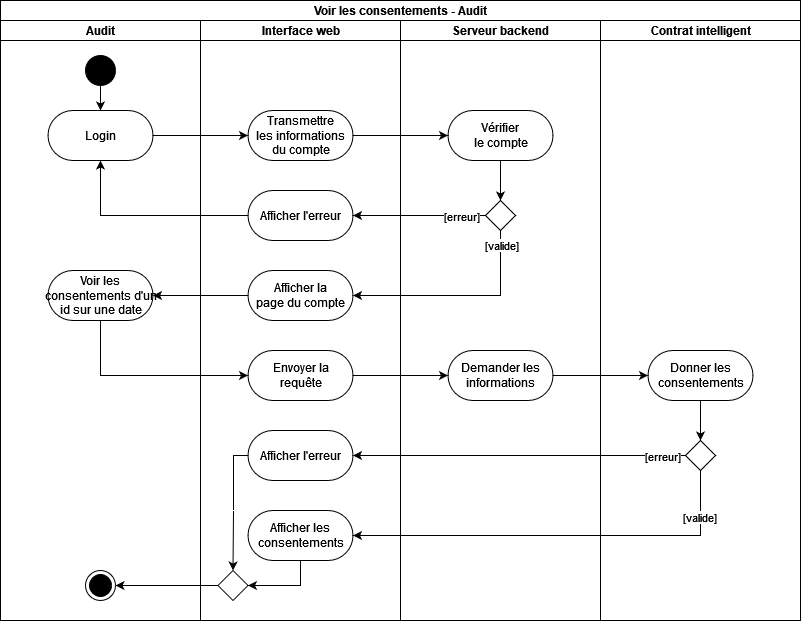

The diagram above was exported from draw.io. Its source (the exported page's mxGraphModel, read from the mxfile embedded in the PNG):
<mxGraphModel dx="205" dy="-56" grid="1" gridSize="10" guides="1" tooltips="1" connect="1" arrows="1" fold="1" page="1" pageScale="1" pageWidth="827" pageHeight="1169" math="0" shadow="0">
  <root>
    <mxCell id="0" />
    <mxCell id="1" parent="0" />
    <mxCell id="2dwwMPBNpz7O7Alznm1B-199" value="Voir les consentements - Audit" style="swimlane;html=1;childLayout=stackLayout;resizeParent=1;resizeParentMax=0;horizontal=1;startSize=20;horizontalStack=1;" parent="1" vertex="1">
      <mxGeometry x="841" y="1200" width="800" height="620" as="geometry" />
    </mxCell>
    <mxCell id="2dwwMPBNpz7O7Alznm1B-200" value="Audit" style="swimlane;html=1;startSize=20;horizontal=1;" parent="2dwwMPBNpz7O7Alznm1B-199" vertex="1">
      <mxGeometry y="20" width="200" height="600" as="geometry" />
    </mxCell>
    <mxCell id="2dwwMPBNpz7O7Alznm1B-201" style="edgeStyle=orthogonalEdgeStyle;rounded=0;orthogonalLoop=1;jettySize=auto;html=1;" parent="2dwwMPBNpz7O7Alznm1B-200" source="2dwwMPBNpz7O7Alznm1B-202" target="2dwwMPBNpz7O7Alznm1B-203" edge="1">
      <mxGeometry relative="1" as="geometry" />
    </mxCell>
    <mxCell id="2dwwMPBNpz7O7Alznm1B-202" value="" style="ellipse;fillColor=strokeColor;" parent="2dwwMPBNpz7O7Alznm1B-200" vertex="1">
      <mxGeometry x="85" y="35" width="30" height="30" as="geometry" />
    </mxCell>
    <mxCell id="2dwwMPBNpz7O7Alznm1B-203" value="Login" style="html=1;dashed=0;whitespace=wrap;shape=mxgraph.dfd.start" parent="2dwwMPBNpz7O7Alznm1B-200" vertex="1">
      <mxGeometry x="47.5" y="90" width="105" height="50" as="geometry" />
    </mxCell>
    <mxCell id="2dwwMPBNpz7O7Alznm1B-204" value="" style="ellipse;html=1;shape=endState;fillColor=strokeColor;" parent="2dwwMPBNpz7O7Alznm1B-200" vertex="1">
      <mxGeometry x="85" y="550" width="30" height="30" as="geometry" />
    </mxCell>
    <mxCell id="2dwwMPBNpz7O7Alznm1B-262" value="Voir les&lt;br&gt;consentements d'un&lt;br&gt;id sur une date" style="html=1;dashed=0;whitespace=wrap;shape=mxgraph.dfd.start" parent="2dwwMPBNpz7O7Alznm1B-200" vertex="1">
      <mxGeometry x="47.5" y="250" width="105" height="50" as="geometry" />
    </mxCell>
    <mxCell id="2dwwMPBNpz7O7Alznm1B-205" value="&lt;div&gt;Interface web&lt;/div&gt;" style="swimlane;html=1;startSize=20;horizontal=1;" parent="2dwwMPBNpz7O7Alznm1B-199" vertex="1">
      <mxGeometry x="200" y="20" width="200" height="600" as="geometry" />
    </mxCell>
    <mxCell id="2dwwMPBNpz7O7Alznm1B-206" value="Transmettre&lt;br&gt;les informations &lt;br&gt;&lt;div&gt;du compte&lt;/div&gt;" style="html=1;dashed=0;whitespace=wrap;shape=mxgraph.dfd.start" parent="2dwwMPBNpz7O7Alznm1B-205" vertex="1">
      <mxGeometry x="47.5" y="90" width="105" height="50" as="geometry" />
    </mxCell>
    <mxCell id="2dwwMPBNpz7O7Alznm1B-208" value="Afficher l'erreur" style="html=1;dashed=0;whitespace=wrap;shape=mxgraph.dfd.start" parent="2dwwMPBNpz7O7Alznm1B-205" vertex="1">
      <mxGeometry x="47.5" y="170" width="105" height="50" as="geometry" />
    </mxCell>
    <mxCell id="2dwwMPBNpz7O7Alznm1B-258" value="Afficher la&lt;br&gt;page du compte" style="html=1;dashed=0;whitespace=wrap;shape=mxgraph.dfd.start" parent="2dwwMPBNpz7O7Alznm1B-205" vertex="1">
      <mxGeometry x="47.5" y="250" width="105" height="50" as="geometry" />
    </mxCell>
    <mxCell id="2dwwMPBNpz7O7Alznm1B-264" value="Envoyer la&lt;br&gt;requête" style="html=1;dashed=0;whitespace=wrap;shape=mxgraph.dfd.start" parent="2dwwMPBNpz7O7Alznm1B-205" vertex="1">
      <mxGeometry x="47.5" y="330" width="105" height="50" as="geometry" />
    </mxCell>
    <mxCell id="2dwwMPBNpz7O7Alznm1B-281" style="edgeStyle=orthogonalEdgeStyle;rounded=0;orthogonalLoop=1;jettySize=auto;html=1;entryX=0.5;entryY=0;entryDx=0;entryDy=0;" parent="2dwwMPBNpz7O7Alznm1B-205" source="2dwwMPBNpz7O7Alznm1B-273" target="2dwwMPBNpz7O7Alznm1B-513" edge="1">
      <mxGeometry relative="1" as="geometry">
        <Array as="points">
          <mxPoint x="33" y="435" />
          <mxPoint x="33" y="490" />
        </Array>
        <mxPoint x="20" y="520" as="targetPoint" />
      </mxGeometry>
    </mxCell>
    <mxCell id="2dwwMPBNpz7O7Alznm1B-273" value="Afficher l'erreur" style="html=1;dashed=0;whitespace=wrap;shape=mxgraph.dfd.start" parent="2dwwMPBNpz7O7Alznm1B-205" vertex="1">
      <mxGeometry x="47.5" y="410" width="105" height="50" as="geometry" />
    </mxCell>
    <mxCell id="2dwwMPBNpz7O7Alznm1B-513" value="" style="rhombus;" parent="2dwwMPBNpz7O7Alznm1B-205" vertex="1">
      <mxGeometry x="17.5" y="550" width="30" height="30" as="geometry" />
    </mxCell>
    <mxCell id="2dwwMPBNpz7O7Alznm1B-518" style="edgeStyle=orthogonalEdgeStyle;rounded=0;orthogonalLoop=1;jettySize=auto;html=1;entryX=1;entryY=0.5;entryDx=0;entryDy=0;" parent="2dwwMPBNpz7O7Alznm1B-205" source="2dwwMPBNpz7O7Alznm1B-516" target="2dwwMPBNpz7O7Alznm1B-513" edge="1">
      <mxGeometry relative="1" as="geometry">
        <Array as="points">
          <mxPoint x="100" y="565" />
        </Array>
      </mxGeometry>
    </mxCell>
    <mxCell id="2dwwMPBNpz7O7Alznm1B-516" value="Afficher les&lt;br&gt;consentements" style="html=1;dashed=0;whitespace=wrap;shape=mxgraph.dfd.start" parent="2dwwMPBNpz7O7Alznm1B-205" vertex="1">
      <mxGeometry x="47.5" y="490" width="105" height="50" as="geometry" />
    </mxCell>
    <mxCell id="2dwwMPBNpz7O7Alznm1B-220" value="&lt;div&gt;Serveur backend&lt;br&gt;&lt;/div&gt;" style="swimlane;html=1;startSize=20;horizontal=1;" parent="2dwwMPBNpz7O7Alznm1B-199" vertex="1">
      <mxGeometry x="400" y="20" width="200" height="600" as="geometry" />
    </mxCell>
    <mxCell id="2dwwMPBNpz7O7Alznm1B-221" style="edgeStyle=orthogonalEdgeStyle;rounded=0;orthogonalLoop=1;jettySize=auto;html=1;entryX=0.5;entryY=0;entryDx=0;entryDy=0;" parent="2dwwMPBNpz7O7Alznm1B-220" source="2dwwMPBNpz7O7Alznm1B-222" target="2dwwMPBNpz7O7Alznm1B-225" edge="1">
      <mxGeometry relative="1" as="geometry" />
    </mxCell>
    <mxCell id="2dwwMPBNpz7O7Alznm1B-222" value="Vérifier&lt;br&gt;le compte" style="html=1;dashed=0;whitespace=wrap;shape=mxgraph.dfd.start" parent="2dwwMPBNpz7O7Alznm1B-220" vertex="1">
      <mxGeometry x="47.5" y="90" width="105" height="50" as="geometry" />
    </mxCell>
    <mxCell id="2dwwMPBNpz7O7Alznm1B-225" value="" style="rhombus;" parent="2dwwMPBNpz7O7Alznm1B-220" vertex="1">
      <mxGeometry x="85" y="180" width="30" height="30" as="geometry" />
    </mxCell>
    <mxCell id="2dwwMPBNpz7O7Alznm1B-266" value="Demander les&lt;br&gt;informations" style="html=1;dashed=0;whitespace=wrap;shape=mxgraph.dfd.start" parent="2dwwMPBNpz7O7Alznm1B-220" vertex="1">
      <mxGeometry x="47.5" y="330" width="105" height="50" as="geometry" />
    </mxCell>
    <mxCell id="2dwwMPBNpz7O7Alznm1B-230" style="edgeStyle=orthogonalEdgeStyle;rounded=0;orthogonalLoop=1;jettySize=auto;html=1;" parent="2dwwMPBNpz7O7Alznm1B-199" source="2dwwMPBNpz7O7Alznm1B-203" target="2dwwMPBNpz7O7Alznm1B-206" edge="1">
      <mxGeometry relative="1" as="geometry" />
    </mxCell>
    <mxCell id="2dwwMPBNpz7O7Alznm1B-231" style="edgeStyle=orthogonalEdgeStyle;rounded=0;orthogonalLoop=1;jettySize=auto;html=1;entryX=0;entryY=0.5;entryDx=0;entryDy=0;entryPerimeter=0;" parent="2dwwMPBNpz7O7Alznm1B-199" source="2dwwMPBNpz7O7Alznm1B-206" target="2dwwMPBNpz7O7Alznm1B-222" edge="1">
      <mxGeometry relative="1" as="geometry" />
    </mxCell>
    <mxCell id="2dwwMPBNpz7O7Alznm1B-232" value="&lt;div&gt;Contrat intelligent&lt;/div&gt;" style="swimlane;html=1;startSize=20;horizontal=1;" parent="2dwwMPBNpz7O7Alznm1B-199" vertex="1">
      <mxGeometry x="600" y="20" width="200" height="600" as="geometry" />
    </mxCell>
    <mxCell id="2dwwMPBNpz7O7Alznm1B-271" style="edgeStyle=orthogonalEdgeStyle;rounded=0;orthogonalLoop=1;jettySize=auto;html=1;entryX=0.5;entryY=0;entryDx=0;entryDy=0;" parent="2dwwMPBNpz7O7Alznm1B-232" source="2dwwMPBNpz7O7Alznm1B-268" target="2dwwMPBNpz7O7Alznm1B-270" edge="1">
      <mxGeometry relative="1" as="geometry" />
    </mxCell>
    <mxCell id="2dwwMPBNpz7O7Alznm1B-268" value="Donner les&lt;br&gt;consentements" style="html=1;dashed=0;whitespace=wrap;shape=mxgraph.dfd.start" parent="2dwwMPBNpz7O7Alznm1B-232" vertex="1">
      <mxGeometry x="47.5" y="330" width="105" height="50" as="geometry" />
    </mxCell>
    <mxCell id="2dwwMPBNpz7O7Alznm1B-270" value="" style="rhombus;" parent="2dwwMPBNpz7O7Alznm1B-232" vertex="1">
      <mxGeometry x="85" y="420" width="30" height="30" as="geometry" />
    </mxCell>
    <mxCell id="2dwwMPBNpz7O7Alznm1B-236" style="edgeStyle=orthogonalEdgeStyle;rounded=0;orthogonalLoop=1;jettySize=auto;html=1;entryX=1;entryY=0.5;entryDx=0;entryDy=0;entryPerimeter=0;" parent="2dwwMPBNpz7O7Alznm1B-199" source="2dwwMPBNpz7O7Alznm1B-225" target="2dwwMPBNpz7O7Alznm1B-208" edge="1">
      <mxGeometry relative="1" as="geometry" />
    </mxCell>
    <mxCell id="2dwwMPBNpz7O7Alznm1B-237" value="[erreur]" style="edgeLabel;html=1;align=center;verticalAlign=middle;resizable=0;points=[];" parent="2dwwMPBNpz7O7Alznm1B-236" vertex="1" connectable="0">
      <mxGeometry x="-0.6255" relative="1" as="geometry">
        <mxPoint as="offset" />
      </mxGeometry>
    </mxCell>
    <mxCell id="2dwwMPBNpz7O7Alznm1B-259" style="edgeStyle=orthogonalEdgeStyle;rounded=0;orthogonalLoop=1;jettySize=auto;html=1;entryX=1;entryY=0.5;entryDx=0;entryDy=0;entryPerimeter=0;" parent="2dwwMPBNpz7O7Alznm1B-199" source="2dwwMPBNpz7O7Alznm1B-225" target="2dwwMPBNpz7O7Alznm1B-258" edge="1">
      <mxGeometry relative="1" as="geometry">
        <Array as="points">
          <mxPoint x="500" y="295" />
        </Array>
      </mxGeometry>
    </mxCell>
    <mxCell id="2dwwMPBNpz7O7Alznm1B-523" value="[valide]" style="edgeLabel;html=1;align=center;verticalAlign=middle;resizable=0;points=[];" parent="2dwwMPBNpz7O7Alznm1B-259" vertex="1" connectable="0">
      <mxGeometry x="-0.869" relative="1" as="geometry">
        <mxPoint as="offset" />
      </mxGeometry>
    </mxCell>
    <mxCell id="2dwwMPBNpz7O7Alznm1B-261" style="edgeStyle=orthogonalEdgeStyle;rounded=0;orthogonalLoop=1;jettySize=auto;html=1;entryX=0.5;entryY=0.5;entryDx=0;entryDy=25;entryPerimeter=0;" parent="2dwwMPBNpz7O7Alznm1B-199" source="2dwwMPBNpz7O7Alznm1B-208" target="2dwwMPBNpz7O7Alznm1B-203" edge="1">
      <mxGeometry relative="1" as="geometry" />
    </mxCell>
    <mxCell id="2dwwMPBNpz7O7Alznm1B-263" style="edgeStyle=orthogonalEdgeStyle;rounded=0;orthogonalLoop=1;jettySize=auto;html=1;entryX=1;entryY=0.5;entryDx=0;entryDy=0;entryPerimeter=0;" parent="2dwwMPBNpz7O7Alznm1B-199" source="2dwwMPBNpz7O7Alznm1B-258" target="2dwwMPBNpz7O7Alznm1B-262" edge="1">
      <mxGeometry relative="1" as="geometry" />
    </mxCell>
    <mxCell id="2dwwMPBNpz7O7Alznm1B-265" style="edgeStyle=orthogonalEdgeStyle;rounded=0;orthogonalLoop=1;jettySize=auto;html=1;entryX=0;entryY=0.5;entryDx=0;entryDy=0;entryPerimeter=0;" parent="2dwwMPBNpz7O7Alznm1B-199" source="2dwwMPBNpz7O7Alznm1B-262" target="2dwwMPBNpz7O7Alznm1B-264" edge="1">
      <mxGeometry relative="1" as="geometry">
        <Array as="points">
          <mxPoint x="100" y="375" />
        </Array>
      </mxGeometry>
    </mxCell>
    <mxCell id="2dwwMPBNpz7O7Alznm1B-267" style="edgeStyle=orthogonalEdgeStyle;rounded=0;orthogonalLoop=1;jettySize=auto;html=1;entryX=0;entryY=0.5;entryDx=0;entryDy=0;entryPerimeter=0;" parent="2dwwMPBNpz7O7Alznm1B-199" source="2dwwMPBNpz7O7Alznm1B-264" target="2dwwMPBNpz7O7Alznm1B-266" edge="1">
      <mxGeometry relative="1" as="geometry" />
    </mxCell>
    <mxCell id="2dwwMPBNpz7O7Alznm1B-269" style="edgeStyle=orthogonalEdgeStyle;rounded=0;orthogonalLoop=1;jettySize=auto;html=1;entryX=0;entryY=0.5;entryDx=0;entryDy=0;entryPerimeter=0;" parent="2dwwMPBNpz7O7Alznm1B-199" source="2dwwMPBNpz7O7Alznm1B-266" target="2dwwMPBNpz7O7Alznm1B-268" edge="1">
      <mxGeometry relative="1" as="geometry" />
    </mxCell>
    <mxCell id="2dwwMPBNpz7O7Alznm1B-277" style="edgeStyle=orthogonalEdgeStyle;rounded=0;orthogonalLoop=1;jettySize=auto;html=1;entryX=1;entryY=0.5;entryDx=0;entryDy=0;entryPerimeter=0;" parent="2dwwMPBNpz7O7Alznm1B-199" source="2dwwMPBNpz7O7Alznm1B-270" target="2dwwMPBNpz7O7Alznm1B-273" edge="1">
      <mxGeometry relative="1" as="geometry" />
    </mxCell>
    <mxCell id="2dwwMPBNpz7O7Alznm1B-285" value="[erreur]" style="edgeLabel;html=1;align=center;verticalAlign=middle;resizable=0;points=[];" parent="2dwwMPBNpz7O7Alznm1B-277" vertex="1" connectable="0">
      <mxGeometry x="-0.8528" relative="1" as="geometry">
        <mxPoint as="offset" />
      </mxGeometry>
    </mxCell>
    <mxCell id="2dwwMPBNpz7O7Alznm1B-502" style="edgeStyle=orthogonalEdgeStyle;rounded=0;orthogonalLoop=1;jettySize=auto;html=1;entryX=1;entryY=0.5;entryDx=0;entryDy=0;entryPerimeter=0;" parent="2dwwMPBNpz7O7Alznm1B-199" source="2dwwMPBNpz7O7Alznm1B-270" target="2dwwMPBNpz7O7Alznm1B-516" edge="1">
      <mxGeometry relative="1" as="geometry">
        <Array as="points">
          <mxPoint x="700" y="535" />
        </Array>
        <mxPoint x="552.5" y="535" as="targetPoint" />
      </mxGeometry>
    </mxCell>
    <mxCell id="2dwwMPBNpz7O7Alznm1B-520" value="[valide]" style="edgeLabel;html=1;align=center;verticalAlign=middle;resizable=0;points=[];" parent="2dwwMPBNpz7O7Alznm1B-502" vertex="1" connectable="0">
      <mxGeometry x="-0.7762" y="-2" relative="1" as="geometry">
        <mxPoint as="offset" />
      </mxGeometry>
    </mxCell>
    <mxCell id="2dwwMPBNpz7O7Alznm1B-519" style="edgeStyle=orthogonalEdgeStyle;rounded=0;orthogonalLoop=1;jettySize=auto;html=1;entryX=1;entryY=0.5;entryDx=0;entryDy=0;" parent="2dwwMPBNpz7O7Alznm1B-199" source="2dwwMPBNpz7O7Alznm1B-513" target="2dwwMPBNpz7O7Alznm1B-204" edge="1">
      <mxGeometry relative="1" as="geometry" />
    </mxCell>
  </root>
</mxGraphModel>